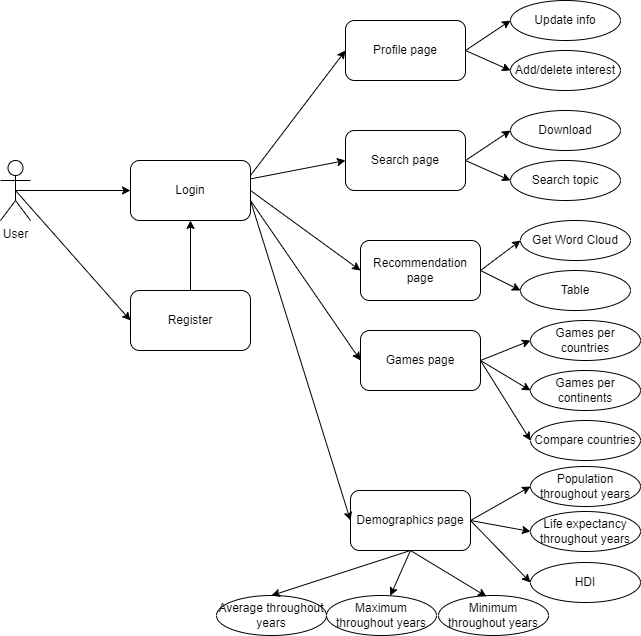

The diagram above was exported from draw.io. Its source (the exported page's mxGraphModel, read from the mxfile embedded in the PNG):
<mxGraphModel dx="828" dy="483" grid="1" gridSize="10" guides="1" tooltips="1" connect="1" arrows="1" fold="1" page="1" pageScale="1" pageWidth="1169" pageHeight="826" background="none" math="0" shadow="0">
  <root>
    <mxCell id="0" />
    <mxCell id="1" parent="0" />
    <mxCell id="w4NtOH73_q0VpbIpz3PS-41" value="User" style="shape=umlActor;verticalLabelPosition=bottom;verticalAlign=top;html=1;outlineConnect=0;" parent="1" vertex="1">
      <mxGeometry x="120" y="290" width="30" height="60" as="geometry" />
    </mxCell>
    <mxCell id="w4NtOH73_q0VpbIpz3PS-45" value="Login" style="rounded=1;whiteSpace=wrap;html=1;" parent="1" vertex="1">
      <mxGeometry x="250" y="290" width="120" height="60" as="geometry" />
    </mxCell>
    <mxCell id="w4NtOH73_q0VpbIpz3PS-46" value="Register" style="rounded=1;whiteSpace=wrap;html=1;" parent="1" vertex="1">
      <mxGeometry x="250" y="420" width="120" height="60" as="geometry" />
    </mxCell>
    <mxCell id="w4NtOH73_q0VpbIpz3PS-48" value="" style="endArrow=classic;html=1;rounded=0;exitX=0.5;exitY=0.5;exitDx=0;exitDy=0;exitPerimeter=0;entryX=0;entryY=0.5;entryDx=0;entryDy=0;" parent="1" source="w4NtOH73_q0VpbIpz3PS-41" target="w4NtOH73_q0VpbIpz3PS-46" edge="1">
      <mxGeometry width="50" height="50" relative="1" as="geometry">
        <mxPoint x="550" y="470" as="sourcePoint" />
        <mxPoint x="600" y="420" as="targetPoint" />
      </mxGeometry>
    </mxCell>
    <mxCell id="w4NtOH73_q0VpbIpz3PS-49" value="" style="endArrow=classic;html=1;rounded=0;exitX=0.5;exitY=0;exitDx=0;exitDy=0;entryX=0.5;entryY=1;entryDx=0;entryDy=0;" parent="1" source="w4NtOH73_q0VpbIpz3PS-46" target="w4NtOH73_q0VpbIpz3PS-45" edge="1">
      <mxGeometry width="50" height="50" relative="1" as="geometry">
        <mxPoint x="550" y="470" as="sourcePoint" />
        <mxPoint x="600" y="420" as="targetPoint" />
      </mxGeometry>
    </mxCell>
    <mxCell id="w4NtOH73_q0VpbIpz3PS-55" value="" style="endArrow=classic;html=1;rounded=0;entryX=0;entryY=0.5;entryDx=0;entryDy=0;exitX=0.5;exitY=0.5;exitDx=0;exitDy=0;exitPerimeter=0;" parent="1" target="w4NtOH73_q0VpbIpz3PS-45" edge="1" source="w4NtOH73_q0VpbIpz3PS-41">
      <mxGeometry width="50" height="50" relative="1" as="geometry">
        <mxPoint x="350" y="520" as="sourcePoint" />
        <mxPoint x="600" y="420" as="targetPoint" />
      </mxGeometry>
    </mxCell>
    <mxCell id="w4NtOH73_q0VpbIpz3PS-61" value="Search topic" style="ellipse;whiteSpace=wrap;html=1;" parent="1" vertex="1">
      <mxGeometry x="630" y="290" width="110" height="40" as="geometry" />
    </mxCell>
    <mxCell id="w4NtOH73_q0VpbIpz3PS-64" value="Search page" style="rounded=1;whiteSpace=wrap;html=1;" parent="1" vertex="1">
      <mxGeometry x="465" y="260" width="120" height="60" as="geometry" />
    </mxCell>
    <mxCell id="w4NtOH73_q0VpbIpz3PS-65" value="Profile page" style="rounded=1;whiteSpace=wrap;html=1;" parent="1" vertex="1">
      <mxGeometry x="465" y="150" width="120" height="60" as="geometry" />
    </mxCell>
    <mxCell id="w4NtOH73_q0VpbIpz3PS-66" value="Recommendation page" style="rounded=1;whiteSpace=wrap;html=1;" parent="1" vertex="1">
      <mxGeometry x="480" y="370" width="120" height="60" as="geometry" />
    </mxCell>
    <mxCell id="w4NtOH73_q0VpbIpz3PS-67" value="" style="endArrow=classic;html=1;rounded=0;entryX=0;entryY=0.5;entryDx=0;entryDy=0;exitX=1;exitY=0.25;exitDx=0;exitDy=0;" parent="1" source="w4NtOH73_q0VpbIpz3PS-45" target="w4NtOH73_q0VpbIpz3PS-65" edge="1">
      <mxGeometry width="50" height="50" relative="1" as="geometry">
        <mxPoint x="610" y="465" as="sourcePoint" />
        <mxPoint x="940" y="620" as="targetPoint" />
      </mxGeometry>
    </mxCell>
    <mxCell id="w4NtOH73_q0VpbIpz3PS-68" value="Download" style="ellipse;whiteSpace=wrap;html=1;" parent="1" vertex="1">
      <mxGeometry x="630" y="240" width="110" height="40" as="geometry" />
    </mxCell>
    <mxCell id="w4NtOH73_q0VpbIpz3PS-69" value="" style="endArrow=classic;html=1;rounded=0;exitX=1;exitY=0.5;exitDx=0;exitDy=0;entryX=0;entryY=0.5;entryDx=0;entryDy=0;" parent="1" source="w4NtOH73_q0VpbIpz3PS-64" target="w4NtOH73_q0VpbIpz3PS-68" edge="1">
      <mxGeometry width="50" height="50" relative="1" as="geometry">
        <mxPoint x="890" y="590" as="sourcePoint" />
        <mxPoint x="770" y="440" as="targetPoint" />
      </mxGeometry>
    </mxCell>
    <mxCell id="w4NtOH73_q0VpbIpz3PS-70" value="" style="endArrow=classic;html=1;rounded=0;exitX=1;exitY=0.5;exitDx=0;exitDy=0;entryX=0;entryY=0.5;entryDx=0;entryDy=0;" parent="1" source="w4NtOH73_q0VpbIpz3PS-64" target="w4NtOH73_q0VpbIpz3PS-61" edge="1">
      <mxGeometry width="50" height="50" relative="1" as="geometry">
        <mxPoint x="630" y="720" as="sourcePoint" />
        <mxPoint x="810" y="500" as="targetPoint" />
      </mxGeometry>
    </mxCell>
    <mxCell id="w4NtOH73_q0VpbIpz3PS-71" value="" style="endArrow=classic;html=1;rounded=0;entryX=0;entryY=0.5;entryDx=0;entryDy=0;" parent="1" source="w4NtOH73_q0VpbIpz3PS-45" target="w4NtOH73_q0VpbIpz3PS-64" edge="1">
      <mxGeometry width="50" height="50" relative="1" as="geometry">
        <mxPoint x="610" y="472.98" as="sourcePoint" />
        <mxPoint x="940" y="540" as="targetPoint" />
      </mxGeometry>
    </mxCell>
    <mxCell id="w4NtOH73_q0VpbIpz3PS-72" value="" style="endArrow=classic;html=1;rounded=0;entryX=0;entryY=0.5;entryDx=0;entryDy=0;exitX=1;exitY=0.5;exitDx=0;exitDy=0;" parent="1" source="w4NtOH73_q0VpbIpz3PS-45" target="w4NtOH73_q0VpbIpz3PS-66" edge="1">
      <mxGeometry width="50" height="50" relative="1" as="geometry">
        <mxPoint x="460" y="480" as="sourcePoint" />
        <mxPoint x="940" y="540" as="targetPoint" />
      </mxGeometry>
    </mxCell>
    <mxCell id="0VzbiU82GZpTgfhI49Qj-1" value="Demographics page" style="rounded=1;whiteSpace=wrap;html=1;" vertex="1" parent="1">
      <mxGeometry x="470" y="620" width="120" height="60" as="geometry" />
    </mxCell>
    <mxCell id="0VzbiU82GZpTgfhI49Qj-2" value="Games page" style="rounded=1;whiteSpace=wrap;html=1;" vertex="1" parent="1">
      <mxGeometry x="480" y="460" width="120" height="60" as="geometry" />
    </mxCell>
    <mxCell id="0VzbiU82GZpTgfhI49Qj-3" value="" style="endArrow=classic;html=1;rounded=0;entryX=0;entryY=0.5;entryDx=0;entryDy=0;" edge="1" parent="1" target="0VzbiU82GZpTgfhI49Qj-1">
      <mxGeometry width="50" height="50" relative="1" as="geometry">
        <mxPoint x="370" y="330" as="sourcePoint" />
        <mxPoint x="570" y="560" as="targetPoint" />
      </mxGeometry>
    </mxCell>
    <mxCell id="0VzbiU82GZpTgfhI49Qj-4" value="" style="endArrow=classic;html=1;rounded=0;entryX=0;entryY=0.5;entryDx=0;entryDy=0;" edge="1" parent="1" target="0VzbiU82GZpTgfhI49Qj-2">
      <mxGeometry width="50" height="50" relative="1" as="geometry">
        <mxPoint x="370" y="330" as="sourcePoint" />
        <mxPoint x="580" y="570" as="targetPoint" />
      </mxGeometry>
    </mxCell>
    <mxCell id="0VzbiU82GZpTgfhI49Qj-5" value="Add/delete interest" style="ellipse;whiteSpace=wrap;html=1;" vertex="1" parent="1">
      <mxGeometry x="630" y="180" width="110" height="40" as="geometry" />
    </mxCell>
    <mxCell id="0VzbiU82GZpTgfhI49Qj-6" value="Update info" style="ellipse;whiteSpace=wrap;html=1;" vertex="1" parent="1">
      <mxGeometry x="630" y="130" width="110" height="40" as="geometry" />
    </mxCell>
    <mxCell id="0VzbiU82GZpTgfhI49Qj-8" value="" style="endArrow=classic;html=1;rounded=0;entryX=0;entryY=0.5;entryDx=0;entryDy=0;exitX=1;exitY=0.5;exitDx=0;exitDy=0;" edge="1" parent="1" source="w4NtOH73_q0VpbIpz3PS-65" target="0VzbiU82GZpTgfhI49Qj-5">
      <mxGeometry width="50" height="50" relative="1" as="geometry">
        <mxPoint x="690" y="320" as="sourcePoint" />
        <mxPoint x="780" y="450" as="targetPoint" />
      </mxGeometry>
    </mxCell>
    <mxCell id="0VzbiU82GZpTgfhI49Qj-9" value="" style="endArrow=classic;html=1;rounded=0;exitX=1;exitY=0.5;exitDx=0;exitDy=0;entryX=0;entryY=0.5;entryDx=0;entryDy=0;" edge="1" parent="1" source="w4NtOH73_q0VpbIpz3PS-65" target="0VzbiU82GZpTgfhI49Qj-6">
      <mxGeometry width="50" height="50" relative="1" as="geometry">
        <mxPoint x="740" y="480" as="sourcePoint" />
        <mxPoint x="790" y="460" as="targetPoint" />
      </mxGeometry>
    </mxCell>
    <mxCell id="0VzbiU82GZpTgfhI49Qj-11" value="Get Word Cloud" style="ellipse;whiteSpace=wrap;html=1;" vertex="1" parent="1">
      <mxGeometry x="640" y="350" width="110" height="40" as="geometry" />
    </mxCell>
    <mxCell id="0VzbiU82GZpTgfhI49Qj-12" value="Table" style="ellipse;whiteSpace=wrap;html=1;" vertex="1" parent="1">
      <mxGeometry x="640" y="400" width="110" height="40" as="geometry" />
    </mxCell>
    <mxCell id="0VzbiU82GZpTgfhI49Qj-13" style="edgeStyle=orthogonalEdgeStyle;rounded=0;orthogonalLoop=1;jettySize=auto;html=1;exitX=0.5;exitY=1;exitDx=0;exitDy=0;" edge="1" parent="1" source="0VzbiU82GZpTgfhI49Qj-12" target="0VzbiU82GZpTgfhI49Qj-12">
      <mxGeometry relative="1" as="geometry" />
    </mxCell>
    <mxCell id="0VzbiU82GZpTgfhI49Qj-14" value="Population throughout years" style="ellipse;whiteSpace=wrap;html=1;" vertex="1" parent="1">
      <mxGeometry x="650" y="596" width="110" height="40" as="geometry" />
    </mxCell>
    <mxCell id="0VzbiU82GZpTgfhI49Qj-15" value="Life expectancy throughout years" style="ellipse;whiteSpace=wrap;html=1;" vertex="1" parent="1">
      <mxGeometry x="650" y="641" width="110" height="40" as="geometry" />
    </mxCell>
    <mxCell id="0VzbiU82GZpTgfhI49Qj-16" value="HDI" style="ellipse;whiteSpace=wrap;html=1;" vertex="1" parent="1">
      <mxGeometry x="650" y="692" width="110" height="40" as="geometry" />
    </mxCell>
    <mxCell id="0VzbiU82GZpTgfhI49Qj-17" value="Average throughout years" style="ellipse;whiteSpace=wrap;html=1;" vertex="1" parent="1">
      <mxGeometry x="336" y="725" width="110" height="40" as="geometry" />
    </mxCell>
    <mxCell id="0VzbiU82GZpTgfhI49Qj-19" value="Maximum throughout years" style="ellipse;whiteSpace=wrap;html=1;" vertex="1" parent="1">
      <mxGeometry x="446" y="725" width="110" height="40" as="geometry" />
    </mxCell>
    <mxCell id="0VzbiU82GZpTgfhI49Qj-20" value="Minimum throughout years" style="ellipse;whiteSpace=wrap;html=1;" vertex="1" parent="1">
      <mxGeometry x="558" y="725" width="110" height="40" as="geometry" />
    </mxCell>
    <mxCell id="0VzbiU82GZpTgfhI49Qj-21" value="Games per countries" style="ellipse;whiteSpace=wrap;html=1;" vertex="1" parent="1">
      <mxGeometry x="650" y="450" width="110" height="40" as="geometry" />
    </mxCell>
    <mxCell id="0VzbiU82GZpTgfhI49Qj-22" value="Games per continents" style="ellipse;whiteSpace=wrap;html=1;" vertex="1" parent="1">
      <mxGeometry x="650" y="500" width="110" height="40" as="geometry" />
    </mxCell>
    <mxCell id="0VzbiU82GZpTgfhI49Qj-23" value="Compare countries" style="ellipse;whiteSpace=wrap;html=1;" vertex="1" parent="1">
      <mxGeometry x="650" y="550" width="110" height="40" as="geometry" />
    </mxCell>
    <mxCell id="0VzbiU82GZpTgfhI49Qj-26" value="" style="endArrow=classic;html=1;rounded=0;exitX=1;exitY=0.5;exitDx=0;exitDy=0;entryX=0;entryY=0.5;entryDx=0;entryDy=0;" edge="1" parent="1" source="w4NtOH73_q0VpbIpz3PS-66" target="0VzbiU82GZpTgfhI49Qj-11">
      <mxGeometry width="50" height="50" relative="1" as="geometry">
        <mxPoint x="595" y="300" as="sourcePoint" />
        <mxPoint x="640" y="320" as="targetPoint" />
      </mxGeometry>
    </mxCell>
    <mxCell id="0VzbiU82GZpTgfhI49Qj-28" value="" style="endArrow=classic;html=1;rounded=0;exitX=1;exitY=0.5;exitDx=0;exitDy=0;entryX=0;entryY=0.5;entryDx=0;entryDy=0;" edge="1" parent="1" source="w4NtOH73_q0VpbIpz3PS-66" target="0VzbiU82GZpTgfhI49Qj-12">
      <mxGeometry width="50" height="50" relative="1" as="geometry">
        <mxPoint x="610" y="410" as="sourcePoint" />
        <mxPoint x="640" y="390" as="targetPoint" />
      </mxGeometry>
    </mxCell>
    <mxCell id="0VzbiU82GZpTgfhI49Qj-29" value="" style="endArrow=classic;html=1;rounded=0;exitX=1;exitY=0.5;exitDx=0;exitDy=0;entryX=0;entryY=0.5;entryDx=0;entryDy=0;" edge="1" parent="1" source="0VzbiU82GZpTgfhI49Qj-2" target="0VzbiU82GZpTgfhI49Qj-21">
      <mxGeometry width="50" height="50" relative="1" as="geometry">
        <mxPoint x="620" y="420" as="sourcePoint" />
        <mxPoint x="650" y="400" as="targetPoint" />
      </mxGeometry>
    </mxCell>
    <mxCell id="0VzbiU82GZpTgfhI49Qj-30" value="" style="endArrow=classic;html=1;rounded=0;exitX=1;exitY=0.5;exitDx=0;exitDy=0;entryX=0;entryY=0.5;entryDx=0;entryDy=0;" edge="1" parent="1" source="0VzbiU82GZpTgfhI49Qj-2" target="0VzbiU82GZpTgfhI49Qj-22">
      <mxGeometry width="50" height="50" relative="1" as="geometry">
        <mxPoint x="630" y="430" as="sourcePoint" />
        <mxPoint x="660" y="410" as="targetPoint" />
      </mxGeometry>
    </mxCell>
    <mxCell id="0VzbiU82GZpTgfhI49Qj-31" value="" style="endArrow=classic;html=1;rounded=0;exitX=1;exitY=0.5;exitDx=0;exitDy=0;entryX=0;entryY=0.5;entryDx=0;entryDy=0;" edge="1" parent="1" source="0VzbiU82GZpTgfhI49Qj-2" target="0VzbiU82GZpTgfhI49Qj-23">
      <mxGeometry width="50" height="50" relative="1" as="geometry">
        <mxPoint x="640" y="440" as="sourcePoint" />
        <mxPoint x="670" y="420" as="targetPoint" />
      </mxGeometry>
    </mxCell>
    <mxCell id="0VzbiU82GZpTgfhI49Qj-34" value="" style="endArrow=classic;html=1;rounded=0;exitX=1;exitY=0.5;exitDx=0;exitDy=0;entryX=0;entryY=0.5;entryDx=0;entryDy=0;" edge="1" parent="1" source="0VzbiU82GZpTgfhI49Qj-1" target="0VzbiU82GZpTgfhI49Qj-14">
      <mxGeometry width="50" height="50" relative="1" as="geometry">
        <mxPoint x="610" y="500" as="sourcePoint" />
        <mxPoint x="660" y="580" as="targetPoint" />
      </mxGeometry>
    </mxCell>
    <mxCell id="0VzbiU82GZpTgfhI49Qj-35" value="" style="endArrow=classic;html=1;rounded=0;exitX=1;exitY=0.5;exitDx=0;exitDy=0;entryX=0;entryY=0.5;entryDx=0;entryDy=0;" edge="1" parent="1" source="0VzbiU82GZpTgfhI49Qj-1" target="0VzbiU82GZpTgfhI49Qj-15">
      <mxGeometry width="50" height="50" relative="1" as="geometry">
        <mxPoint x="620" y="510" as="sourcePoint" />
        <mxPoint x="670" y="590" as="targetPoint" />
      </mxGeometry>
    </mxCell>
    <mxCell id="0VzbiU82GZpTgfhI49Qj-36" value="" style="endArrow=classic;html=1;rounded=0;exitX=1;exitY=0.5;exitDx=0;exitDy=0;entryX=0;entryY=0.5;entryDx=0;entryDy=0;" edge="1" parent="1" source="0VzbiU82GZpTgfhI49Qj-1" target="0VzbiU82GZpTgfhI49Qj-16">
      <mxGeometry width="50" height="50" relative="1" as="geometry">
        <mxPoint x="630" y="520" as="sourcePoint" />
        <mxPoint x="680" y="600" as="targetPoint" />
      </mxGeometry>
    </mxCell>
    <mxCell id="0VzbiU82GZpTgfhI49Qj-37" value="" style="endArrow=classic;html=1;rounded=0;exitX=0.5;exitY=1;exitDx=0;exitDy=0;entryX=0.436;entryY=0.025;entryDx=0;entryDy=0;entryPerimeter=0;" edge="1" parent="1" source="0VzbiU82GZpTgfhI49Qj-1" target="0VzbiU82GZpTgfhI49Qj-20">
      <mxGeometry width="50" height="50" relative="1" as="geometry">
        <mxPoint x="640" y="530" as="sourcePoint" />
        <mxPoint x="690" y="610" as="targetPoint" />
      </mxGeometry>
    </mxCell>
    <mxCell id="0VzbiU82GZpTgfhI49Qj-38" value="" style="endArrow=classic;html=1;rounded=0;exitX=0.5;exitY=1;exitDx=0;exitDy=0;" edge="1" parent="1" source="0VzbiU82GZpTgfhI49Qj-1" target="0VzbiU82GZpTgfhI49Qj-19">
      <mxGeometry width="50" height="50" relative="1" as="geometry">
        <mxPoint x="520" y="680" as="sourcePoint" />
        <mxPoint x="700" y="620" as="targetPoint" />
      </mxGeometry>
    </mxCell>
    <mxCell id="0VzbiU82GZpTgfhI49Qj-39" value="" style="endArrow=classic;html=1;rounded=0;entryX=0.5;entryY=0;entryDx=0;entryDy=0;" edge="1" parent="1" target="0VzbiU82GZpTgfhI49Qj-17">
      <mxGeometry width="50" height="50" relative="1" as="geometry">
        <mxPoint x="530" y="680" as="sourcePoint" />
        <mxPoint x="710" y="630" as="targetPoint" />
      </mxGeometry>
    </mxCell>
  </root>
</mxGraphModel>